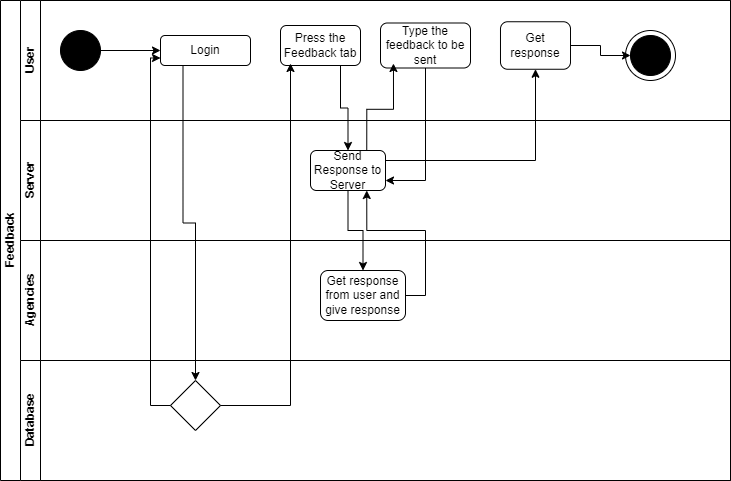

The diagram above was exported from draw.io. Its source (the exported page's mxGraphModel, read from the mxfile embedded in the PNG):
<mxGraphModel dx="868" dy="425" grid="1" gridSize="10" guides="1" tooltips="1" connect="1" arrows="1" fold="1" page="1" pageScale="1" pageWidth="827" pageHeight="1169" math="0" shadow="0">
  <root>
    <mxCell id="0" />
    <mxCell id="1" parent="0" />
    <mxCell id="dNxyNK7c78bLwvsdeMH5-19" value="Feedback" style="swimlane;html=1;childLayout=stackLayout;resizeParent=1;resizeParentMax=0;horizontal=0;startSize=20;horizontalStack=0;" parent="1" vertex="1">
      <mxGeometry x="120" y="120" width="730" height="480" as="geometry" />
    </mxCell>
    <mxCell id="dNxyNK7c78bLwvsdeMH5-21" value="User" style="swimlane;html=1;startSize=20;horizontal=0;" parent="dNxyNK7c78bLwvsdeMH5-19" vertex="1">
      <mxGeometry x="20" width="710" height="120" as="geometry" />
    </mxCell>
    <mxCell id="U8lnjS7p8zJta8rZwI5b-1" value="" style="ellipse;whiteSpace=wrap;html=1;aspect=fixed;" vertex="1" parent="dNxyNK7c78bLwvsdeMH5-21">
      <mxGeometry x="605" y="30" width="50" height="50" as="geometry" />
    </mxCell>
    <mxCell id="dNxyNK7c78bLwvsdeMH5-23" value="" style="ellipse;whiteSpace=wrap;html=1;fillColor=#000000;" parent="dNxyNK7c78bLwvsdeMH5-21" vertex="1">
      <mxGeometry x="40" y="30" width="40" height="40" as="geometry" />
    </mxCell>
    <mxCell id="Gb4SWBCTGZmbvx0vRYdr-4" value="Login" style="rounded=1;whiteSpace=wrap;html=1;fillColor=#FFFFFF;" parent="dNxyNK7c78bLwvsdeMH5-21" vertex="1">
      <mxGeometry x="140" y="35" width="90" height="30" as="geometry" />
    </mxCell>
    <mxCell id="dNxyNK7c78bLwvsdeMH5-25" value="" style="edgeStyle=orthogonalEdgeStyle;rounded=0;orthogonalLoop=1;jettySize=auto;html=1;entryX=0;entryY=0.5;entryDx=0;entryDy=0;" parent="dNxyNK7c78bLwvsdeMH5-21" source="dNxyNK7c78bLwvsdeMH5-23" target="Gb4SWBCTGZmbvx0vRYdr-4" edge="1">
      <mxGeometry relative="1" as="geometry">
        <mxPoint x="160" y="150" as="targetPoint" />
      </mxGeometry>
    </mxCell>
    <mxCell id="Gb4SWBCTGZmbvx0vRYdr-10" value="Press the Feedback tab" style="rounded=1;whiteSpace=wrap;html=1;fillColor=#FFFFFF;" parent="dNxyNK7c78bLwvsdeMH5-21" vertex="1">
      <mxGeometry x="260" y="25" width="80" height="40" as="geometry" />
    </mxCell>
    <mxCell id="Gb4SWBCTGZmbvx0vRYdr-13" value="Type the feedback to be sent" style="rounded=1;whiteSpace=wrap;html=1;fillColor=#FFFFFF;" parent="dNxyNK7c78bLwvsdeMH5-21" vertex="1">
      <mxGeometry x="360" y="22.5" width="90" height="45" as="geometry" />
    </mxCell>
    <mxCell id="Gb4SWBCTGZmbvx0vRYdr-24" style="edgeStyle=orthogonalEdgeStyle;rounded=0;orthogonalLoop=1;jettySize=auto;html=1;exitX=1;exitY=0.5;exitDx=0;exitDy=0;entryX=0;entryY=0.5;entryDx=0;entryDy=0;" parent="dNxyNK7c78bLwvsdeMH5-21" source="Gb4SWBCTGZmbvx0vRYdr-19" target="Gb4SWBCTGZmbvx0vRYdr-23" edge="1">
      <mxGeometry relative="1" as="geometry" />
    </mxCell>
    <mxCell id="Gb4SWBCTGZmbvx0vRYdr-19" value="Get response" style="rounded=1;whiteSpace=wrap;html=1;fillColor=#FFFFFF;" parent="dNxyNK7c78bLwvsdeMH5-21" vertex="1">
      <mxGeometry x="480" y="21.25" width="70" height="47.5" as="geometry" />
    </mxCell>
    <mxCell id="Gb4SWBCTGZmbvx0vRYdr-23" value="" style="ellipse;whiteSpace=wrap;html=1;fillColor=#000000;" parent="dNxyNK7c78bLwvsdeMH5-21" vertex="1">
      <mxGeometry x="610" y="35" width="40" height="40" as="geometry" />
    </mxCell>
    <mxCell id="dNxyNK7c78bLwvsdeMH5-20" value="Server" style="swimlane;html=1;startSize=20;horizontal=0;" parent="dNxyNK7c78bLwvsdeMH5-19" vertex="1">
      <mxGeometry x="20" y="120" width="710" height="120" as="geometry" />
    </mxCell>
    <mxCell id="Gb4SWBCTGZmbvx0vRYdr-11" value="Send Response to Server" style="rounded=1;whiteSpace=wrap;html=1;fillColor=#FFFFFF;" parent="dNxyNK7c78bLwvsdeMH5-20" vertex="1">
      <mxGeometry x="290" y="30" width="75" height="40" as="geometry" />
    </mxCell>
    <mxCell id="dNxyNK7c78bLwvsdeMH5-22" value="Agencies" style="swimlane;html=1;startSize=20;horizontal=0;" parent="dNxyNK7c78bLwvsdeMH5-19" vertex="1">
      <mxGeometry x="20" y="240" width="710" height="120" as="geometry" />
    </mxCell>
    <mxCell id="Gb4SWBCTGZmbvx0vRYdr-17" value="Get response from user and give response" style="rounded=1;whiteSpace=wrap;html=1;fillColor=#FFFFFF;" parent="dNxyNK7c78bLwvsdeMH5-22" vertex="1">
      <mxGeometry x="300" y="30" width="85" height="50" as="geometry" />
    </mxCell>
    <mxCell id="Gb4SWBCTGZmbvx0vRYdr-1" value="Database&lt;br&gt;" style="swimlane;html=1;startSize=20;horizontal=0;" parent="dNxyNK7c78bLwvsdeMH5-19" vertex="1">
      <mxGeometry x="20" y="360" width="710" height="120" as="geometry" />
    </mxCell>
    <mxCell id="Gb4SWBCTGZmbvx0vRYdr-3" value="" style="rhombus;whiteSpace=wrap;html=1;fillColor=#FFFFFF;" parent="Gb4SWBCTGZmbvx0vRYdr-1" vertex="1">
      <mxGeometry x="150" y="20" width="50" height="50" as="geometry" />
    </mxCell>
    <mxCell id="Gb4SWBCTGZmbvx0vRYdr-5" style="edgeStyle=orthogonalEdgeStyle;rounded=0;orthogonalLoop=1;jettySize=auto;html=1;exitX=0.25;exitY=1;exitDx=0;exitDy=0;entryX=0.5;entryY=0;entryDx=0;entryDy=0;" parent="dNxyNK7c78bLwvsdeMH5-19" source="Gb4SWBCTGZmbvx0vRYdr-4" target="Gb4SWBCTGZmbvx0vRYdr-3" edge="1">
      <mxGeometry relative="1" as="geometry" />
    </mxCell>
    <mxCell id="Gb4SWBCTGZmbvx0vRYdr-6" style="edgeStyle=orthogonalEdgeStyle;rounded=0;orthogonalLoop=1;jettySize=auto;html=1;exitX=0;exitY=0.5;exitDx=0;exitDy=0;entryX=0;entryY=0.75;entryDx=0;entryDy=0;" parent="dNxyNK7c78bLwvsdeMH5-19" source="Gb4SWBCTGZmbvx0vRYdr-3" target="Gb4SWBCTGZmbvx0vRYdr-4" edge="1">
      <mxGeometry relative="1" as="geometry" />
    </mxCell>
    <mxCell id="Gb4SWBCTGZmbvx0vRYdr-12" style="edgeStyle=orthogonalEdgeStyle;rounded=0;orthogonalLoop=1;jettySize=auto;html=1;exitX=0.75;exitY=1;exitDx=0;exitDy=0;" parent="dNxyNK7c78bLwvsdeMH5-19" source="Gb4SWBCTGZmbvx0vRYdr-10" target="Gb4SWBCTGZmbvx0vRYdr-11" edge="1">
      <mxGeometry relative="1" as="geometry" />
    </mxCell>
    <mxCell id="Gb4SWBCTGZmbvx0vRYdr-14" style="edgeStyle=orthogonalEdgeStyle;rounded=0;orthogonalLoop=1;jettySize=auto;html=1;exitX=0.75;exitY=0;exitDx=0;exitDy=0;entryX=0.144;entryY=0.9;entryDx=0;entryDy=0;entryPerimeter=0;" parent="dNxyNK7c78bLwvsdeMH5-19" source="Gb4SWBCTGZmbvx0vRYdr-11" target="Gb4SWBCTGZmbvx0vRYdr-13" edge="1">
      <mxGeometry relative="1" as="geometry" />
    </mxCell>
    <mxCell id="Gb4SWBCTGZmbvx0vRYdr-16" style="edgeStyle=orthogonalEdgeStyle;rounded=0;orthogonalLoop=1;jettySize=auto;html=1;exitX=0.5;exitY=1;exitDx=0;exitDy=0;entryX=1;entryY=0.75;entryDx=0;entryDy=0;" parent="dNxyNK7c78bLwvsdeMH5-19" source="Gb4SWBCTGZmbvx0vRYdr-13" target="Gb4SWBCTGZmbvx0vRYdr-11" edge="1">
      <mxGeometry relative="1" as="geometry" />
    </mxCell>
    <mxCell id="Gb4SWBCTGZmbvx0vRYdr-18" style="edgeStyle=orthogonalEdgeStyle;rounded=0;orthogonalLoop=1;jettySize=auto;html=1;exitX=0.5;exitY=1;exitDx=0;exitDy=0;entryX=0.5;entryY=0;entryDx=0;entryDy=0;" parent="dNxyNK7c78bLwvsdeMH5-19" source="Gb4SWBCTGZmbvx0vRYdr-11" target="Gb4SWBCTGZmbvx0vRYdr-17" edge="1">
      <mxGeometry relative="1" as="geometry" />
    </mxCell>
    <mxCell id="Gb4SWBCTGZmbvx0vRYdr-20" style="edgeStyle=orthogonalEdgeStyle;rounded=0;orthogonalLoop=1;jettySize=auto;html=1;exitX=1;exitY=0.5;exitDx=0;exitDy=0;entryX=0.75;entryY=1;entryDx=0;entryDy=0;" parent="dNxyNK7c78bLwvsdeMH5-19" source="Gb4SWBCTGZmbvx0vRYdr-17" target="Gb4SWBCTGZmbvx0vRYdr-11" edge="1">
      <mxGeometry relative="1" as="geometry" />
    </mxCell>
    <mxCell id="Gb4SWBCTGZmbvx0vRYdr-21" style="edgeStyle=orthogonalEdgeStyle;rounded=0;orthogonalLoop=1;jettySize=auto;html=1;exitX=1;exitY=0.25;exitDx=0;exitDy=0;entryX=0.5;entryY=1;entryDx=0;entryDy=0;" parent="dNxyNK7c78bLwvsdeMH5-19" source="Gb4SWBCTGZmbvx0vRYdr-11" target="Gb4SWBCTGZmbvx0vRYdr-19" edge="1">
      <mxGeometry relative="1" as="geometry" />
    </mxCell>
    <mxCell id="Gb4SWBCTGZmbvx0vRYdr-7" style="edgeStyle=orthogonalEdgeStyle;rounded=0;orthogonalLoop=1;jettySize=auto;html=1;" parent="1" source="Gb4SWBCTGZmbvx0vRYdr-3" edge="1">
      <mxGeometry relative="1" as="geometry">
        <mxPoint x="410" y="183" as="targetPoint" />
      </mxGeometry>
    </mxCell>
  </root>
</mxGraphModel>